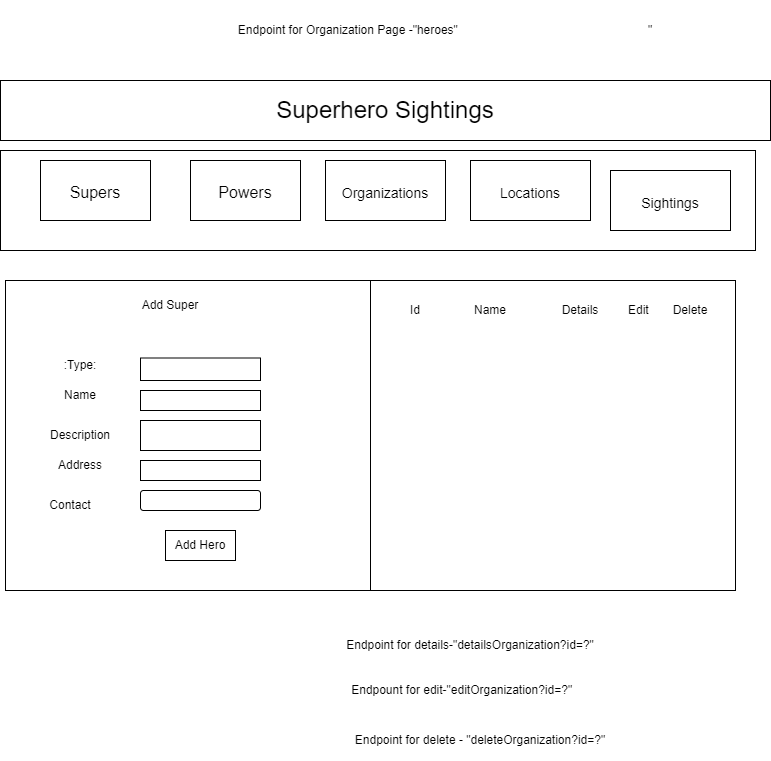

The diagram above was exported from draw.io. Its source (the exported page's mxGraphModel, read from the mxfile embedded in the PNG):
<mxGraphModel dx="1038" dy="481" grid="1" gridSize="10" guides="1" tooltips="1" connect="1" arrows="1" fold="1" page="1" pageScale="1" pageWidth="850" pageHeight="1100" math="0" shadow="0">
  <root>
    <mxCell id="0" />
    <mxCell id="1" parent="0" />
    <mxCell id="26YtqLhoTgyXG5TYxJ5--2" value="&lt;font style=&quot;font-size: 24px;&quot;&gt;Superhero Sightings&lt;/font&gt;" style="rounded=0;whiteSpace=wrap;html=1;" vertex="1" parent="1">
      <mxGeometry x="110" y="160" width="770" height="60" as="geometry" />
    </mxCell>
    <mxCell id="26YtqLhoTgyXG5TYxJ5--3" value="" style="rounded=0;whiteSpace=wrap;html=1;fontSize=24;" vertex="1" parent="1">
      <mxGeometry x="110" y="230" width="755" height="100" as="geometry" />
    </mxCell>
    <mxCell id="26YtqLhoTgyXG5TYxJ5--4" value="&lt;font size=&quot;3&quot;&gt;Supers&lt;/font&gt;" style="rounded=0;whiteSpace=wrap;html=1;fontSize=24;" vertex="1" parent="1">
      <mxGeometry x="150" y="240" width="110" height="60" as="geometry" />
    </mxCell>
    <mxCell id="26YtqLhoTgyXG5TYxJ5--5" value="&lt;font size=&quot;3&quot;&gt;Powers&lt;/font&gt;" style="rounded=0;whiteSpace=wrap;html=1;fontSize=24;" vertex="1" parent="1">
      <mxGeometry x="300" y="240" width="110" height="60" as="geometry" />
    </mxCell>
    <mxCell id="26YtqLhoTgyXG5TYxJ5--6" value="&lt;font style=&quot;font-size: 14px;&quot;&gt;Organizations&lt;/font&gt;" style="rounded=0;whiteSpace=wrap;html=1;fontSize=24;" vertex="1" parent="1">
      <mxGeometry x="435" y="240" width="120" height="60" as="geometry" />
    </mxCell>
    <mxCell id="26YtqLhoTgyXG5TYxJ5--7" value="&lt;font style=&quot;font-size: 14px;&quot;&gt;Locations&lt;/font&gt;" style="rounded=0;whiteSpace=wrap;html=1;fontSize=24;" vertex="1" parent="1">
      <mxGeometry x="580" y="240" width="120" height="60" as="geometry" />
    </mxCell>
    <mxCell id="26YtqLhoTgyXG5TYxJ5--8" value="&lt;font style=&quot;font-size: 14px;&quot;&gt;Sightings&lt;/font&gt;" style="rounded=0;whiteSpace=wrap;html=1;fontSize=24;" vertex="1" parent="1">
      <mxGeometry x="720" y="250" width="120" height="60" as="geometry" />
    </mxCell>
    <mxCell id="26YtqLhoTgyXG5TYxJ5--9" value="" style="rounded=0;whiteSpace=wrap;html=1;" vertex="1" parent="1">
      <mxGeometry x="115" y="360" width="730" height="310" as="geometry" />
    </mxCell>
    <mxCell id="26YtqLhoTgyXG5TYxJ5--10" value="" style="endArrow=none;html=1;rounded=0;entryX=0.5;entryY=0;entryDx=0;entryDy=0;exitX=0.5;exitY=1;exitDx=0;exitDy=0;" edge="1" parent="1" source="26YtqLhoTgyXG5TYxJ5--9" target="26YtqLhoTgyXG5TYxJ5--9">
      <mxGeometry width="50" height="50" relative="1" as="geometry">
        <mxPoint x="420" y="460" as="sourcePoint" />
        <mxPoint x="470" y="410" as="targetPoint" />
      </mxGeometry>
    </mxCell>
    <mxCell id="26YtqLhoTgyXG5TYxJ5--11" value="Add Super" style="text;html=1;strokeColor=none;fillColor=none;align=center;verticalAlign=middle;whiteSpace=wrap;rounded=0;" vertex="1" parent="1">
      <mxGeometry x="250" y="370" width="60" height="30" as="geometry" />
    </mxCell>
    <mxCell id="26YtqLhoTgyXG5TYxJ5--13" value=":Type:" style="text;html=1;strokeColor=none;fillColor=none;align=center;verticalAlign=middle;whiteSpace=wrap;rounded=0;" vertex="1" parent="1">
      <mxGeometry x="160" y="430" width="60" height="30" as="geometry" />
    </mxCell>
    <mxCell id="26YtqLhoTgyXG5TYxJ5--14" value="Name" style="text;html=1;strokeColor=none;fillColor=none;align=center;verticalAlign=middle;whiteSpace=wrap;rounded=0;" vertex="1" parent="1">
      <mxGeometry x="160" y="460" width="60" height="30" as="geometry" />
    </mxCell>
    <mxCell id="26YtqLhoTgyXG5TYxJ5--16" value="Address" style="text;html=1;strokeColor=none;fillColor=none;align=center;verticalAlign=middle;whiteSpace=wrap;rounded=0;" vertex="1" parent="1">
      <mxGeometry x="160" y="530" width="60" height="30" as="geometry" />
    </mxCell>
    <mxCell id="26YtqLhoTgyXG5TYxJ5--18" value="" style="rounded=0;whiteSpace=wrap;html=1;" vertex="1" parent="1">
      <mxGeometry x="250" y="437.5" width="120" height="22.5" as="geometry" />
    </mxCell>
    <mxCell id="26YtqLhoTgyXG5TYxJ5--19" value="" style="rounded=0;whiteSpace=wrap;html=1;" vertex="1" parent="1">
      <mxGeometry x="250" y="470" width="120" height="20" as="geometry" />
    </mxCell>
    <mxCell id="26YtqLhoTgyXG5TYxJ5--20" value="" style="rounded=0;whiteSpace=wrap;html=1;" vertex="1" parent="1">
      <mxGeometry x="250" y="500" width="120" height="30" as="geometry" />
    </mxCell>
    <mxCell id="26YtqLhoTgyXG5TYxJ5--21" value="" style="rounded=0;whiteSpace=wrap;html=1;" vertex="1" parent="1">
      <mxGeometry x="250" y="540" width="120" height="20" as="geometry" />
    </mxCell>
    <mxCell id="26YtqLhoTgyXG5TYxJ5--22" value="Add Hero" style="rounded=0;whiteSpace=wrap;html=1;" vertex="1" parent="1">
      <mxGeometry x="275" y="610" width="70" height="30" as="geometry" />
    </mxCell>
    <mxCell id="26YtqLhoTgyXG5TYxJ5--23" value="Id" style="text;html=1;strokeColor=none;fillColor=none;align=center;verticalAlign=middle;whiteSpace=wrap;rounded=0;" vertex="1" parent="1">
      <mxGeometry x="495" y="375" width="60" height="30" as="geometry" />
    </mxCell>
    <mxCell id="26YtqLhoTgyXG5TYxJ5--24" value="Name" style="text;html=1;strokeColor=none;fillColor=none;align=center;verticalAlign=middle;whiteSpace=wrap;rounded=0;" vertex="1" parent="1">
      <mxGeometry x="570" y="375" width="60" height="30" as="geometry" />
    </mxCell>
    <mxCell id="26YtqLhoTgyXG5TYxJ5--25" value="Details" style="text;html=1;strokeColor=none;fillColor=none;align=center;verticalAlign=middle;whiteSpace=wrap;rounded=0;" vertex="1" parent="1">
      <mxGeometry x="660" y="375" width="60" height="30" as="geometry" />
    </mxCell>
    <mxCell id="26YtqLhoTgyXG5TYxJ5--26" value="Edit&amp;nbsp;" style="text;html=1;strokeColor=none;fillColor=none;align=center;verticalAlign=middle;whiteSpace=wrap;rounded=0;" vertex="1" parent="1">
      <mxGeometry x="720" y="375" width="60" height="30" as="geometry" />
    </mxCell>
    <mxCell id="26YtqLhoTgyXG5TYxJ5--27" value="Delete" style="text;html=1;strokeColor=none;fillColor=none;align=center;verticalAlign=middle;whiteSpace=wrap;rounded=0;" vertex="1" parent="1">
      <mxGeometry x="770" y="375" width="60" height="30" as="geometry" />
    </mxCell>
    <mxCell id="26YtqLhoTgyXG5TYxJ5--28" value="Endpoint for Organization Page -&quot;heroes&quot;&amp;nbsp; &amp;nbsp; &amp;nbsp; &amp;nbsp; &amp;nbsp; &amp;nbsp; &amp;nbsp; &amp;nbsp; &amp;nbsp; &amp;nbsp; &amp;nbsp; &amp;nbsp; &amp;nbsp; &amp;nbsp; &amp;nbsp; &amp;nbsp; &amp;nbsp; &amp;nbsp; &amp;nbsp; &amp;nbsp; &amp;nbsp; &amp;nbsp; &amp;nbsp; &amp;nbsp; &amp;nbsp; &amp;nbsp; &amp;nbsp; &amp;nbsp; &amp;nbsp;&quot;" style="text;html=1;strokeColor=none;fillColor=none;align=center;verticalAlign=middle;whiteSpace=wrap;rounded=0;" vertex="1" parent="1">
      <mxGeometry x="230" y="80" width="650" height="60" as="geometry" />
    </mxCell>
    <mxCell id="26YtqLhoTgyXG5TYxJ5--29" value="Endpoint for details-&quot;detailsOrganization?id=?&quot;" style="text;html=1;strokeColor=none;fillColor=none;align=center;verticalAlign=middle;whiteSpace=wrap;rounded=0;" vertex="1" parent="1">
      <mxGeometry x="410" y="700" width="340" height="50" as="geometry" />
    </mxCell>
    <mxCell id="26YtqLhoTgyXG5TYxJ5--30" value="Endpount for edit-&quot;editOrganization?id=?&quot;&amp;nbsp;&amp;nbsp;" style="text;html=1;strokeColor=none;fillColor=none;align=center;verticalAlign=middle;whiteSpace=wrap;rounded=0;" vertex="1" parent="1">
      <mxGeometry x="360" y="750" width="430" height="40" as="geometry" />
    </mxCell>
    <mxCell id="26YtqLhoTgyXG5TYxJ5--31" value="Endpoint for delete - &quot;deleteOrganization?id=?&quot;" style="text;html=1;strokeColor=none;fillColor=none;align=center;verticalAlign=middle;whiteSpace=wrap;rounded=0;" vertex="1" parent="1">
      <mxGeometry x="460" y="800" width="260" height="40" as="geometry" />
    </mxCell>
    <mxCell id="26YtqLhoTgyXG5TYxJ5--32" value="Description" style="text;html=1;strokeColor=none;fillColor=none;align=center;verticalAlign=middle;whiteSpace=wrap;rounded=0;" vertex="1" parent="1">
      <mxGeometry x="150" y="500" width="80" height="30" as="geometry" />
    </mxCell>
    <mxCell id="26YtqLhoTgyXG5TYxJ5--33" value="Contact" style="text;html=1;strokeColor=none;fillColor=none;align=center;verticalAlign=middle;whiteSpace=wrap;rounded=0;" vertex="1" parent="1">
      <mxGeometry x="150" y="570" width="60" height="30" as="geometry" />
    </mxCell>
    <mxCell id="26YtqLhoTgyXG5TYxJ5--35" value="" style="rounded=1;whiteSpace=wrap;html=1;" vertex="1" parent="1">
      <mxGeometry x="250" y="570" width="120" height="20" as="geometry" />
    </mxCell>
  </root>
</mxGraphModel>